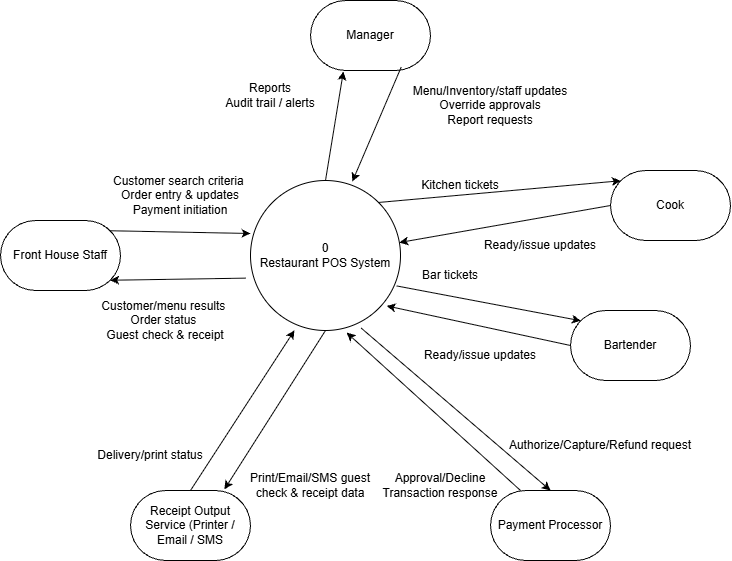

The diagram above was exported from draw.io. Its source (the exported page's mxGraphModel, read from the mxfile embedded in the PNG):
<mxGraphModel dx="1281" dy="564" grid="1" gridSize="10" guides="1" tooltips="1" connect="1" arrows="1" fold="1" page="1" pageScale="1" pageWidth="850" pageHeight="1100" math="0" shadow="0">
  <root>
    <mxCell id="0" />
    <mxCell id="1" parent="0" />
    <mxCell id="m21-ey9Ka-jPM9sOlkQE-2" parent="1" style="shape=ellipse;html=1;dashed=0;whiteSpace=wrap;aspect=fixed;perimeter=ellipsePerimeter;" value="0&lt;div&gt;Restaurant POS System&lt;/div&gt;" vertex="1">
      <mxGeometry height="150" width="150" x="340" y="590" as="geometry" />
    </mxCell>
    <mxCell id="m21-ey9Ka-jPM9sOlkQE-3" parent="1" style="html=1;dashed=0;whiteSpace=wrap;shape=mxgraph.dfd.start" value="Front House Staff" vertex="1">
      <mxGeometry height="70" width="120" x="90" y="630" as="geometry" />
    </mxCell>
    <mxCell id="m21-ey9Ka-jPM9sOlkQE-4" edge="1" parent="1" source="m21-ey9Ka-jPM9sOlkQE-3" style="endArrow=classic;html=1;rounded=0;exitX=0;exitY=0;exitDx=109.745;exitDy=10.255000000000003;exitPerimeter=0;" value="">
      <mxGeometry height="50" relative="1" width="50" as="geometry">
        <mxPoint x="610" y="680" as="sourcePoint" />
        <mxPoint x="340" y="643" as="targetPoint" />
      </mxGeometry>
    </mxCell>
    <mxCell id="m21-ey9Ka-jPM9sOlkQE-6" parent="1" style="text;html=1;whiteSpace=wrap;strokeColor=none;fillColor=none;align=center;verticalAlign=middle;rounded=0;" value="Customer search criteria&amp;nbsp;&lt;div&gt;Order entry &amp;amp; updates Payment initiation&lt;/div&gt;" vertex="1">
      <mxGeometry height="60" width="170" x="185" y="575" as="geometry" />
    </mxCell>
    <mxCell id="m21-ey9Ka-jPM9sOlkQE-10" parent="1" style="text;html=1;whiteSpace=wrap;strokeColor=none;fillColor=none;align=center;verticalAlign=middle;rounded=0;" value="Customer/menu results&amp;nbsp;&lt;div&gt;Order status&amp;nbsp;&lt;/div&gt;&lt;div&gt;Guest check &amp;amp; receipt&lt;/div&gt;" vertex="1">
      <mxGeometry height="60" width="170" x="170" y="700" as="geometry" />
    </mxCell>
    <mxCell id="m21-ey9Ka-jPM9sOlkQE-11" edge="1" parent="1" source="m21-ey9Ka-jPM9sOlkQE-2" style="endArrow=classic;html=1;rounded=0;exitX=-0.033;exitY=0.651;exitDx=0;exitDy=0;entryX=0;entryY=0;entryDx=109.745;entryDy=59.745;entryPerimeter=0;exitPerimeter=0;" target="m21-ey9Ka-jPM9sOlkQE-3" value="">
      <mxGeometry height="50" relative="1" width="50" as="geometry">
        <mxPoint x="470" y="738" as="sourcePoint" />
        <mxPoint x="702" y="700" as="targetPoint" />
      </mxGeometry>
    </mxCell>
    <mxCell id="m21-ey9Ka-jPM9sOlkQE-12" parent="1" style="html=1;dashed=0;whiteSpace=wrap;shape=mxgraph.dfd.start" value="Manager" vertex="1">
      <mxGeometry height="70" width="120" x="400" y="410" as="geometry" />
    </mxCell>
    <mxCell id="m21-ey9Ka-jPM9sOlkQE-13" parent="1" style="html=1;dashed=0;whiteSpace=wrap;shape=mxgraph.dfd.start" value="Cook" vertex="1">
      <mxGeometry height="70" width="120" x="700" y="580" as="geometry" />
    </mxCell>
    <mxCell id="m21-ey9Ka-jPM9sOlkQE-14" parent="1" style="html=1;dashed=0;whiteSpace=wrap;shape=mxgraph.dfd.start" value="Bartender" vertex="1">
      <mxGeometry height="70" width="120" x="660" y="720" as="geometry" />
    </mxCell>
    <mxCell id="m21-ey9Ka-jPM9sOlkQE-15" parent="1" style="html=1;dashed=0;whiteSpace=wrap;shape=mxgraph.dfd.start" value="Payment Processor" vertex="1">
      <mxGeometry height="70" width="120" x="580" y="900" as="geometry" />
    </mxCell>
    <mxCell id="m21-ey9Ka-jPM9sOlkQE-16" parent="1" style="html=1;dashed=0;whiteSpace=wrap;shape=mxgraph.dfd.start" value="Receipt Output Service (Printer / Email / SMS" vertex="1">
      <mxGeometry height="70" width="120" x="220" y="900" as="geometry" />
    </mxCell>
    <mxCell id="m21-ey9Ka-jPM9sOlkQE-20" parent="1" style="text;html=1;whiteSpace=wrap;strokeColor=none;fillColor=none;align=center;verticalAlign=middle;rounded=0;" value="Reports&lt;div&gt;Audit trail / alerts&lt;/div&gt;" vertex="1">
      <mxGeometry height="50" width="140" x="290" y="480" as="geometry" />
    </mxCell>
    <mxCell id="m21-ey9Ka-jPM9sOlkQE-22" parent="1" style="text;html=1;whiteSpace=wrap;strokeColor=none;fillColor=none;align=center;verticalAlign=middle;rounded=0;" value="Menu/Inventory/staff updates&lt;div&gt;Override approvals&lt;/div&gt;&lt;div&gt;Report requests&lt;/div&gt;" vertex="1">
      <mxGeometry height="50" width="200" x="480" y="490" as="geometry" />
    </mxCell>
    <mxCell id="m21-ey9Ka-jPM9sOlkQE-27" parent="1" style="text;html=1;whiteSpace=wrap;strokeColor=none;fillColor=none;align=center;verticalAlign=middle;rounded=0;" value="Kitchen tickets" vertex="1">
      <mxGeometry height="50" width="200" x="450" y="570" as="geometry" />
    </mxCell>
    <mxCell id="m21-ey9Ka-jPM9sOlkQE-30" edge="1" parent="1" source="m21-ey9Ka-jPM9sOlkQE-2" style="endArrow=classic;html=1;rounded=0;exitX=1;exitY=0;exitDx=0;exitDy=0;entryX=0;entryY=0;entryDx=10.254999999999999;entryDy=10.255000000000003;entryPerimeter=0;" target="m21-ey9Ka-jPM9sOlkQE-13" value="">
      <mxGeometry height="50" relative="1" width="50" as="geometry">
        <mxPoint x="550" y="738" as="sourcePoint" />
        <mxPoint x="762" y="720" as="targetPoint" />
      </mxGeometry>
    </mxCell>
    <mxCell id="m21-ey9Ka-jPM9sOlkQE-31" edge="1" parent="1" source="m21-ey9Ka-jPM9sOlkQE-13" style="endArrow=classic;html=1;rounded=0;exitX=0;exitY=0.5;exitDx=0;exitDy=0;exitPerimeter=0;" target="m21-ey9Ka-jPM9sOlkQE-2" value="">
      <mxGeometry height="50" relative="1" width="50" as="geometry">
        <mxPoint x="600" y="752" as="sourcePoint" />
        <mxPoint x="480" y="625" as="targetPoint" />
      </mxGeometry>
    </mxCell>
    <mxCell id="m21-ey9Ka-jPM9sOlkQE-32" parent="1" style="text;html=1;whiteSpace=wrap;strokeColor=none;fillColor=none;align=center;verticalAlign=middle;rounded=0;" value="Ready/issue updates" vertex="1">
      <mxGeometry height="50" width="200" x="530" y="630" as="geometry" />
    </mxCell>
    <mxCell id="m21-ey9Ka-jPM9sOlkQE-34" edge="1" parent="1" source="m21-ey9Ka-jPM9sOlkQE-2" style="endArrow=classic;html=1;rounded=0;exitX=0.975;exitY=0.703;exitDx=0;exitDy=0;exitPerimeter=0;entryX=0;entryY=0;entryDx=10.254999999999999;entryDy=10.255000000000003;entryPerimeter=0;" target="m21-ey9Ka-jPM9sOlkQE-14" value="">
      <mxGeometry height="50" relative="1" width="50" as="geometry">
        <mxPoint x="600" y="758" as="sourcePoint" />
        <mxPoint x="812" y="740" as="targetPoint" />
      </mxGeometry>
    </mxCell>
    <mxCell id="m21-ey9Ka-jPM9sOlkQE-35" parent="1" style="text;html=1;whiteSpace=wrap;strokeColor=none;fillColor=none;align=center;verticalAlign=middle;rounded=0;" value="Bar tickets" vertex="1">
      <mxGeometry height="30" width="140" x="470" y="670" as="geometry" />
    </mxCell>
    <mxCell id="m21-ey9Ka-jPM9sOlkQE-36" edge="1" parent="1" source="m21-ey9Ka-jPM9sOlkQE-14" style="endArrow=classic;html=1;rounded=0;entryX=0.908;entryY=0.836;entryDx=0;entryDy=0;entryPerimeter=0;exitX=0;exitY=0.5;exitDx=0;exitDy=0;exitPerimeter=0;" target="m21-ey9Ka-jPM9sOlkQE-2" value="">
      <mxGeometry height="50" relative="1" width="50" as="geometry">
        <mxPoint x="610" y="730" as="sourcePoint" />
        <mxPoint x="684" y="815" as="targetPoint" />
      </mxGeometry>
    </mxCell>
    <mxCell id="m21-ey9Ka-jPM9sOlkQE-37" parent="1" style="text;html=1;whiteSpace=wrap;strokeColor=none;fillColor=none;align=center;verticalAlign=middle;rounded=0;" value="Ready/issue updates" vertex="1">
      <mxGeometry height="30" width="140" x="500" y="750" as="geometry" />
    </mxCell>
    <mxCell id="m21-ey9Ka-jPM9sOlkQE-41" edge="1" parent="1" source="m21-ey9Ka-jPM9sOlkQE-2" style="endArrow=classic;html=1;rounded=0;exitX=0.5;exitY=0;exitDx=0;exitDy=0;entryX=0.274;entryY=1.014;entryDx=0;entryDy=0;entryPerimeter=0;" target="m21-ey9Ka-jPM9sOlkQE-12" value="">
      <mxGeometry height="50" relative="1" width="50" as="geometry">
        <mxPoint x="300" y="480" as="sourcePoint" />
        <mxPoint x="335" y="580" as="targetPoint" />
      </mxGeometry>
    </mxCell>
    <mxCell id="m21-ey9Ka-jPM9sOlkQE-43" edge="1" parent="1" source="m21-ey9Ka-jPM9sOlkQE-12" style="endArrow=classic;html=1;rounded=0;exitX=0.756;exitY=0.951;exitDx=0;exitDy=0;entryX=0.679;entryY=0.007;entryDx=0;entryDy=0;exitPerimeter=0;entryPerimeter=0;" target="m21-ey9Ka-jPM9sOlkQE-2" value="">
      <mxGeometry height="50" relative="1" width="50" as="geometry">
        <mxPoint x="520" y="519" as="sourcePoint" />
        <mxPoint x="508" y="430" as="targetPoint" />
      </mxGeometry>
    </mxCell>
    <mxCell id="m21-ey9Ka-jPM9sOlkQE-46" edge="1" parent="1" source="m21-ey9Ka-jPM9sOlkQE-2" style="endArrow=classic;html=1;rounded=0;exitX=0.738;exitY=0.984;exitDx=0;exitDy=0;exitPerimeter=0;entryX=0.5;entryY=0.5;entryDx=0;entryDy=-35;entryPerimeter=0;" target="m21-ey9Ka-jPM9sOlkQE-15" value="">
      <mxGeometry height="50" relative="1" width="50" as="geometry">
        <mxPoint x="510" y="798" as="sourcePoint" />
        <mxPoint x="373" y="780" as="targetPoint" />
      </mxGeometry>
    </mxCell>
    <mxCell id="m21-ey9Ka-jPM9sOlkQE-48" edge="1" parent="1" source="m21-ey9Ka-jPM9sOlkQE-15" style="endArrow=classic;html=1;rounded=0;exitX=0.25;exitY=0;exitDx=0;exitDy=0;exitPerimeter=0;entryX=0.641;entryY=1.014;entryDx=0;entryDy=0;entryPerimeter=0;" target="m21-ey9Ka-jPM9sOlkQE-2" value="">
      <mxGeometry height="50" relative="1" width="50" as="geometry">
        <mxPoint x="320" y="780" as="sourcePoint" />
        <mxPoint x="379" y="872" as="targetPoint" />
      </mxGeometry>
    </mxCell>
    <mxCell id="m21-ey9Ka-jPM9sOlkQE-49" parent="1" style="text;html=1;whiteSpace=wrap;strokeColor=none;fillColor=none;align=center;verticalAlign=middle;rounded=0;" value="Authorize/Capture/Refund request" vertex="1">
      <mxGeometry height="30" width="200" x="590" y="840" as="geometry" />
    </mxCell>
    <mxCell id="m21-ey9Ka-jPM9sOlkQE-50" parent="1" style="text;html=1;whiteSpace=wrap;strokeColor=none;fillColor=none;align=center;verticalAlign=middle;rounded=0;" value="Print/Email/SMS guest check &amp;amp; receipt data" vertex="1">
      <mxGeometry height="30" width="140" x="330" y="880" as="geometry" />
    </mxCell>
    <mxCell id="m21-ey9Ka-jPM9sOlkQE-51" edge="1" parent="1" source="m21-ey9Ka-jPM9sOlkQE-2" style="endArrow=classic;html=1;rounded=0;exitX=0.5;exitY=1;exitDx=0;exitDy=0;entryX=0.783;entryY=-0.017;entryDx=0;entryDy=0;entryPerimeter=0;" target="m21-ey9Ka-jPM9sOlkQE-16" value="">
      <mxGeometry height="50" relative="1" width="50" as="geometry">
        <mxPoint x="502" y="908" as="sourcePoint" />
        <mxPoint x="348" y="740" as="targetPoint" />
      </mxGeometry>
    </mxCell>
    <mxCell id="m21-ey9Ka-jPM9sOlkQE-52" edge="1" parent="1" source="m21-ey9Ka-jPM9sOlkQE-16" style="endArrow=classic;html=1;rounded=0;exitX=0.5;exitY=0.5;exitDx=0;exitDy=-35;entryX=0.293;entryY=0.999;entryDx=0;entryDy=0;entryPerimeter=0;exitPerimeter=0;" target="m21-ey9Ka-jPM9sOlkQE-2" value="">
      <mxGeometry height="50" relative="1" width="50" as="geometry">
        <mxPoint x="251" y="770" as="sourcePoint" />
        <mxPoint x="210" y="889" as="targetPoint" />
      </mxGeometry>
    </mxCell>
    <mxCell id="m21-ey9Ka-jPM9sOlkQE-53" parent="1" style="text;html=1;whiteSpace=wrap;strokeColor=none;fillColor=none;align=center;verticalAlign=middle;rounded=0;" value="Approval/Decline&lt;div&gt;Transaction response&lt;/div&gt;" vertex="1">
      <mxGeometry height="30" width="140" x="460" y="880" as="geometry" />
    </mxCell>
    <mxCell id="m21-ey9Ka-jPM9sOlkQE-54" parent="1" style="text;html=1;whiteSpace=wrap;strokeColor=none;fillColor=none;align=center;verticalAlign=middle;rounded=0;" value="Delivery/print status" vertex="1">
      <mxGeometry height="30" width="140" x="170" y="850" as="geometry" />
    </mxCell>
  </root>
</mxGraphModel>